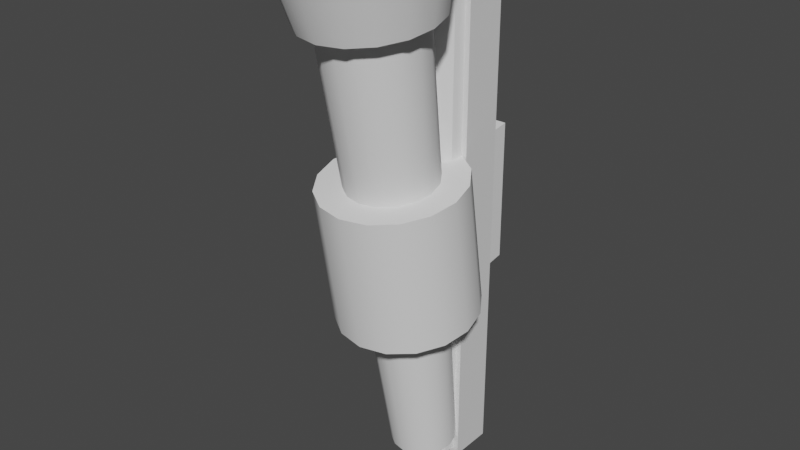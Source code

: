# Source: torch.blend  (saved by Blender 2.93.20; exported with 4.5.12 LTS)
import bpy
from mathutils import Matrix  # noqa: F401  (used for matrix-valued properties, if any)

bpy.ops.wm.read_factory_settings(use_empty=True)
scene = bpy.context.scene
scene.name = 'Scene'

# ---- collections
col_collection = bpy.data.collections.new('Collection'); scene.collection.children.link(col_collection)

# ---- materials (node trees are filled in below, after node groups)
mat_glow = bpy.data.materials.new('glow')
mat_glow.use_transparent_shadow = False
mat_base = bpy.data.materials.new('base')
mat_base.use_transparent_shadow = False

# ---- node groups
ng_auto_smooth = bpy.data.node_groups.new('Auto Smooth', 'GeometryNodeTree')
_s = ng_auto_smooth.interface.new_socket(name='Geometry', in_out='OUTPUT', socket_type='NodeSocketGeometry')
_s = ng_auto_smooth.interface.new_socket(name='Geometry', in_out='INPUT', socket_type='NodeSocketGeometry')
_s = ng_auto_smooth.interface.new_socket(name='Angle', in_out='INPUT', socket_type='NodeSocketFloat')
_s.subtype = 'ANGLE'
_s.min_value = 0.0
_s.max_value = 3.142
ng_auto_smooth.is_modifier = True
_N = ng_auto_smooth.nodes; _L = ng_auto_smooth.links
n0 = _N.new('NodeGroupOutput'); n0.name = 'Group Output'; n0.location = (480, -100)
n1 = _N.new('NodeGroupInput'); n1.name = 'Group Input'; n1.location = (-420, -300)
n2 = _N.new('NodeGroupInput'); n2.name = 'Group Input.001'; n2.location = (-60, -100)
n3 = _N.new('GeometryNodeSetShadeSmooth'); n3.name = 'Set Shade Smooth'; n3.location = (120, -100)
n3.domain = 'EDGE'
n4 = _N.new('GeometryNodeSetShadeSmooth'); n4.name = 'Set Shade Smooth.001'; n4.location = (300, -100)
n5 = _N.new('GeometryNodeInputMeshEdgeAngle'); n5.name = 'Edge Angle'; n5.location = (-420, -220)
n6 = _N.new('GeometryNodeInputEdgeSmooth'); n6.name = 'Is Edge Smooth'; n6.location = (-60, -160)
n7 = _N.new('GeometryNodeInputShadeSmooth'); n7.name = 'Is Face Smooth'; n7.location = (-240, -340)
n8 = _N.new('FunctionNodeBooleanMath'); n8.name = 'Boolean Math'; n8.location = (-60, -220)
n9 = _N.new('FunctionNodeCompare'); n9.name = 'Compare'; n9.location = (-240, -180)
n9.operation = 'LESS_EQUAL'
_L.new(n5.outputs[0], n9.inputs[0])
_L.new(n4.outputs[0], n0.inputs[0])
_L.new(n1.outputs[1], n9.inputs[1])
_L.new(n9.outputs[0], n8.inputs[0])
_L.new(n7.outputs[0], n8.inputs[1])
_L.new(n2.outputs[0], n3.inputs[0])
_L.new(n6.outputs[0], n3.inputs[1])
_L.new(n3.outputs[0], n4.inputs[0])
_L.new(n8.outputs[0], n3.inputs[2])
n0.is_active_output = True

# ---- material node trees
mat_glow.use_nodes = True; mat_glow.node_tree.nodes.clear()
_N = mat_glow.node_tree.nodes; _L = mat_glow.node_tree.links
n0 = _N.new('ShaderNodeBsdfPrincipled'); n0.name = 'Principled BSDF'; n0.location = (10, 300)
n0.distribution = 'GGX'
n0.subsurface_method = 'BURLEY'
n0.inputs[3].default_value = 1.45
n0.inputs[27].default_value = (0.0, 0.0, 0.0, 1.0)
n0.inputs[28].default_value = 1.0
n1 = _N.new('ShaderNodeOutputMaterial'); n1.name = 'Material Output'; n1.location = (300, 300)
_L.new(n0.outputs[0], n1.inputs[0])
n1.is_active_output = True
mat_base.use_nodes = True; mat_base.node_tree.nodes.clear()
_N = mat_base.node_tree.nodes; _L = mat_base.node_tree.links
n0 = _N.new('ShaderNodeBsdfPrincipled'); n0.name = 'Principled BSDF'; n0.location = (10, 300)
n0.distribution = 'GGX'
n0.subsurface_method = 'BURLEY'
n0.inputs[3].default_value = 1.45
n0.inputs[27].default_value = (0.0, 0.0, 0.0, 1.0)
n0.inputs[28].default_value = 1.0
n1 = _N.new('ShaderNodeOutputMaterial'); n1.name = 'Material Output'; n1.location = (300, 300)
_L.new(n0.outputs[0], n1.inputs[0])
n1.is_active_output = True

# ---- world
world_world = bpy.data.worlds.new('World'); scene.world = world_world
world_world.use_nodes = True; world_world.node_tree.nodes.clear()
_N = world_world.node_tree.nodes; _L = world_world.node_tree.links
n0 = _N.new('ShaderNodeOutputWorld'); n0.name = 'World Output'; n0.location = (300, 300)
n1 = _N.new('ShaderNodeBackground'); n1.name = 'Background'; n1.location = (10, 300)
n1.inputs[0].default_value = (0.05088, 0.05088, 0.05088, 1.0)
_L.new(n1.outputs[0], n0.inputs[0])
n0.is_active_output = True
world_world.color = (0.05088, 0.05088, 0.05088)
world_world.use_sun_shadow = False
world_world.sun_shadow_jitter_overblur = 0.0

# ---- meshes
me_cube_001 = bpy.data.meshes.new('Cube.001')
me_cube_001.from_pydata([(-0.09763, -0.2, -0.7651), (-0.09763, -0.2, 0.7651), (-0.09763, -0.07546, -0.7651), (-0.09763, -0.07546, 0.7651), (0.09763, -0.2, -0.7651), (0.09763, -0.2, 0.7651), (0.09763, -0.07546, -0.7651), (0.09763, -0.07546, 0.7651)], [], [(0, 1, 3, 2), (2, 3, 7, 6), (6, 7, 5, 4), (4, 5, 1, 0), (2, 6, 4, 0), (7, 3, 1, 5)])
me_cube_001.polygons.foreach_set('material_index', [1, 1, 1, 1, 1, 1])
_uv = me_cube_001.uv_layers.new(name='UVMap')
_uv.uv.foreach_set('vector', [0.375, 0.0, 0.625, 0.0, 0.625, 0.25, 0.375, 0.25, 0.375, 0.25, 0.625, 0.25, 0.625, 0.5, 0.375, 0.5, 0.375, 0.5, 0.625, 0.5, 0.625, 0.75, 0.375, 0.75, 0.375, 0.75, 0.625, 0.75, 0.625, 1.0, 0.375, 1.0, 0.125, 0.5, 0.375, 0.5, 0.375, 0.75, 0.125, 0.75, 0.625, 0.5, 0.875, 0.5, 0.875, 0.75, 0.625, 0.75])
me_cube_001.materials.append(mat_glow)
me_cube_001.materials.append(mat_base)
me_cube_001.use_remesh_fix_poles = True
me_cube_001.use_remesh_preserve_attributes = False
me_cube_001.update()
me_cube_002 = bpy.data.meshes.new('Cube.002')
me_cube_002.from_pydata([(0.07604, 0.0009081, -0.1987), (0.07604, -0.0009081, 0.1987), (0.07604, -0.1282, -0.22), (0.07604, -0.1929, 0.1721), (0.1405, -0.1707, -0.227), (0.1405, -0.2354, 0.1651), (0.1836, -0.2343, -0.2375), (0.1836, -0.299, 0.1546), (0.1987, -0.3094, -0.2499), (0.1987, -0.374, 0.1422), (0.1836, -0.3844, -0.2622), (0.1836, -0.4491, 0.1299), (0.1405, -0.448, -0.2727), (0.1405, -0.5127, 0.1194), (0.07604, -0.4905, -0.2797), (0.07604, -0.5552, 0.1124), (-8.443e-08, -0.5054, -0.2822), (-8.443e-08, -0.5701, 0.1099), (-0.07604, -0.4905, -0.2797), (-0.07604, -0.5552, 0.1124), (-0.1405, -0.448, -0.2727), (-0.1405, -0.5127, 0.1194), (-0.1836, -0.3844, -0.2622), (-0.1836, -0.4491, 0.1299), (-0.1987, -0.3094, -0.2499), (-0.1987, -0.374, 0.1422), (-0.1836, -0.2343, -0.2375), (-0.1836, -0.299, 0.1546), (-0.1405, -0.1707, -0.227), (-0.1405, -0.2354, 0.1651), (-0.07604, -0.1282, -0.22), (-0.07604, -0.1929, 0.1721), (-6.1e-08, -0.5837, 0.5583), (-6.1e-08, -0.3288, -0.7227), (-0.05325, -0.5732, 0.56), (-0.03679, -0.3216, -0.7215), (-0.09839, -0.5434, 0.5649), (-0.06797, -0.3011, -0.7181), (-0.1285, -0.4989, 0.5723), (-0.08881, -0.2703, -0.7131), (-0.1391, -0.4464, 0.5809), (-0.09613, -0.234, -0.7071), (-0.1285, -0.3938, 0.5896), (-0.08881, -0.1977, -0.7011), (-0.09839, -0.3493, 0.5969), (-0.06797, -0.1669, -0.696), (-0.05325, -0.3195, 0.6018), (-0.03679, -0.1464, -0.6926), (-4.884e-08, -0.3091, 0.6036), (-5.26e-08, -0.1391, -0.6914), (0.05325, -0.3195, 0.6018), (0.03679, -0.1464, -0.6926), (0.09839, -0.3493, 0.5969), (0.06797, -0.1669, -0.696), (0.1285, -0.3938, 0.5896), (0.08881, -0.1977, -0.7011), (0.1391, -0.4464, 0.5809), (0.09613, -0.234, -0.7071), (0.1285, -0.4989, 0.5723), (0.08881, -0.2703, -0.7131), (0.09839, -0.5434, 0.5649), (0.06797, -0.3011, -0.7181), (0.05325, -0.5732, 0.56), (0.03679, -0.3216, -0.7215), (-0.1294, -0.5741, 0.5599), (-0.1691, -0.5155, 0.5695), (-0.1691, -0.3773, 0.5923), (-0.1294, -0.3187, 0.602), (-0.07004, -0.6132, 0.5534), (-0.183, -0.4464, 0.5809), (-5.748e-08, -0.627, 0.5511), (-0.07004, -0.2795, 0.6084), (-4.147e-08, -0.2658, 0.6107), (0.07004, -0.2795, 0.6084), (0.1294, -0.3187, 0.602), (0.1691, -0.3773, 0.5923), (0.183, -0.4464, 0.5809), (0.1691, -0.5155, 0.5695), (0.1294, -0.5741, 0.5599), (0.07004, -0.6132, 0.5534), (-0.154, -0.6246, 0.7153), (-0.2012, -0.5549, 0.7268), (-0.2012, -0.3904, 0.7539), (-0.154, -0.3207, 0.7654), (-0.08334, -0.6712, 0.7076), (-0.2178, -0.4727, 0.7403), (-1.728e-07, -0.6875, 0.7049), (-0.08334, -0.2741, 0.7731), (-1.538e-07, -0.2578, 0.7758), (0.08334, -0.2741, 0.7731), (0.154, -0.3207, 0.7654), (0.2012, -0.3904, 0.7539), (0.2178, -0.4727, 0.7403), (0.2012, -0.5549, 0.7268), (0.154, -0.6246, 0.7153), (0.08334, -0.6712, 0.7076), (-0.1337, -0.6046, 0.7186), (-0.1747, -0.544, 0.7286), (-0.1747, -0.4013, 0.7521), (-0.1337, -0.3408, 0.7621), (-0.07235, -0.645, 0.7119), (-0.189, -0.4727, 0.7403), (-1.746e-07, -0.6592, 0.7096), (-0.07235, -0.3003, 0.7688), (-1.581e-07, -0.2861, 0.7711), (0.07235, -0.3003, 0.7688), (0.1337, -0.3408, 0.7621), (0.1747, -0.4013, 0.7521), (0.189, -0.4727, 0.7403), (0.1747, -0.544, 0.7286), (0.1337, -0.6046, 0.7186), (0.07235, -0.645, 0.7119), (-0.09867, -0.5531, 0.6219), (-0.1289, -0.5085, 0.6292), (-0.1289, -0.4031, 0.6466), (-0.09867, -0.3584, 0.654), (-0.0534, -0.583, 0.6169), (-0.1395, -0.4558, 0.6379), (-1.252e-07, -0.5934, 0.6152), (-0.0534, -0.3286, 0.6589), (-1.13e-07, -0.3181, 0.6606), (0.0534, -0.3286, 0.6589), (0.09867, -0.3584, 0.654), (0.1289, -0.4031, 0.6466), (0.1395, -0.4558, 0.6379), (0.1289, -0.5085, 0.6292), (0.09867, -0.5531, 0.6219), (0.0534, -0.583, 0.6169), (-0.07604, -0.0009081, 0.1987), (-0.07604, 0.0009081, -0.1987)], [], [(50, 52, 53, 51), (40, 42, 43, 41), (2, 3, 5, 4), (4, 5, 7, 6), (48, 50, 51, 49), (38, 40, 41, 39), (6, 7, 9, 8), (8, 9, 11, 10), (10, 11, 13, 12), (46, 48, 49, 47), (36, 38, 39, 37), (12, 13, 15, 14), (14, 15, 17, 16), (16, 17, 19, 18), (44, 46, 47, 45), (34, 36, 37, 35), (18, 19, 21, 20), (20, 21, 23, 22), (22, 23, 25, 24), (42, 44, 45, 43), (32, 34, 35, 33), (24, 25, 27, 26), (26, 27, 29, 28), (3, 31, 29, 27, 25, 23, 21, 19, 17, 15, 13, 11, 9, 7, 5), (28, 29, 31, 30), (3, 2, 0, 1), (2, 4, 6, 8, 10, 12, 14, 16, 18, 20, 22, 24, 26, 28, 30), (52, 54, 55, 53), (54, 56, 57, 55), (56, 58, 59, 57), (58, 60, 61, 59), (43, 45, 47, 49, 51, 53, 55, 57, 59, 61, 63, 33, 35, 37, 39, 41), (60, 62, 63, 61), (62, 32, 33, 63), (44, 67, 71, 46), (71, 87, 88, 72), (54, 75, 76, 56), (32, 70, 68, 34), (34, 68, 64, 36), (36, 64, 65, 38), (50, 73, 74, 52), (60, 78, 79, 62), (46, 71, 72, 48), (38, 65, 69, 40), (56, 76, 77, 58), (40, 69, 66, 42), (52, 74, 75, 54), (62, 79, 70, 32), (42, 66, 67, 44), (48, 72, 73, 50), (58, 77, 78, 60), (92, 108, 109, 93), (64, 80, 81, 65), (79, 95, 86, 70), (72, 88, 89, 73), (66, 82, 83, 67), (73, 89, 90, 74), (68, 84, 80, 64), (74, 90, 91, 75), (69, 85, 82, 66), (75, 91, 92, 76), (65, 81, 85, 69), (76, 92, 93, 77), (70, 86, 84, 68), (77, 93, 94, 78), (67, 83, 87, 71), (78, 94, 95, 79), (106, 122, 123, 107), (86, 102, 100, 84), (93, 109, 110, 94), (83, 99, 103, 87), (94, 110, 111, 95), (87, 103, 104, 88), (80, 96, 97, 81), (95, 111, 102, 86), (88, 104, 105, 89), (82, 98, 99, 83), (89, 105, 106, 90), (84, 100, 96, 80), (90, 106, 107, 91), (85, 101, 98, 82), (91, 107, 108, 92), (81, 97, 101, 85), (122, 121, 120, 119, 115, 114, 117, 113, 112, 116, 118, 127, 126, 125, 124, 123), (101, 117, 114, 98), (107, 123, 124, 108), (97, 113, 117, 101), (108, 124, 125, 109), (102, 118, 116, 100), (109, 125, 126, 110), (99, 115, 119, 103), (110, 126, 127, 111), (103, 119, 120, 104), (96, 112, 113, 97), (111, 127, 118, 102), (104, 120, 121, 105), (98, 114, 115, 99), (105, 121, 122, 106), (100, 116, 112, 96), (2, 30, 129, 0), (31, 3, 1, 128), (30, 31, 128, 129)])
me_cube_002.polygons.foreach_set('use_smooth', [True] * 102)
_uv = me_cube_002.uv_layers.new(name='UVMap')
_uv.uv.foreach_set('vector', [1.0, 0.5, 0.9375, 0.5, 0.9375, 1.0, 1.0, 1.0, 0.9375, 0.5, 0.875, 0.5, 0.875, 1.0, 0.9375, 1.0, 0.9375, 0.5, 0.9375, 1.0, 0.875, 1.0, 0.875, 0.5, 0.875, 0.5, 0.875, 1.0, 0.8125, 1.0, 0.8125, 0.5, 0.875, 0.5, 0.8125, 0.5, 0.8125, 1.0, 0.875, 1.0, 0.8125, 0.5, 0.75, 0.5, 0.75, 1.0, 0.8125, 1.0, 0.8125, 0.5, 0.8125, 1.0, 0.75, 1.0, 0.75, 0.5, 0.75, 0.5, 0.75, 1.0, 0.6875, 1.0, 0.6875, 0.5, 0.6875, 0.5, 0.6875, 1.0, 0.625, 1.0, 0.625, 0.5, 0.75, 0.5, 0.6875, 0.5, 0.6875, 1.0, 0.75, 1.0, 0.6875, 0.5, 0.625, 0.5, 0.625, 1.0, 0.6875, 1.0, 0.625, 0.5, 0.625, 1.0, 0.5625, 1.0, 0.5625, 0.5, 0.5625, 0.5, 0.5625, 1.0, 0.5, 1.0, 0.5, 0.5, 0.5, 0.5, 0.5, 1.0, 0.4375, 1.0, 0.4375, 0.5, 0.625, 0.5, 0.5625, 0.5, 0.5625, 1.0, 0.625, 1.0, 0.5625, 0.5, 0.5, 0.5, 0.5, 1.0, 0.5625, 1.0, 0.4375, 0.5, 0.4375, 1.0, 0.375, 1.0, 0.375, 0.5, 0.375, 0.5, 0.375, 1.0, 0.3125, 1.0, 0.3125, 0.5, 0.3125, 0.5, 0.3125, 1.0, 0.25, 1.0, 0.25, 0.5, 0.5, 0.5, 0.4375, 0.5, 0.4375, 1.0, 0.5, 1.0, 0.4375, 0.5, 0.375, 0.5, 0.375, 1.0, 0.4375, 1.0, 0.25, 0.5, 0.25, 1.0, 0.1875, 1.0, 0.1875, 0.5, 0.1875, 0.5, 0.1875, 1.0, 0.125, 1.0, 0.125, 0.5, 0.3418, 0.4717, 0.1582, 0.4717, 0.08029, 0.4197, 0.02827, 0.3418, 0.01, 0.25, 0.02827, 0.1582, 0.08029, 0.08029, 0.1582, 0.02827, 0.25, 0.01, 0.3418, 0.02827, 0.4197, 0.08029, 0.4717, 0.1582, 0.49, 0.25, 0.4717, 0.3418, 0.4197, 0.4197, 0.125, 0.5, 0.125, 1.0, 0.0625, 1.0, 0.0625, 0.5, 0.9375, 1.0, 0.9375, 0.5, 0.9375, 0.5, 0.9375, 1.0, 0.8418, 0.4717, 0.9197, 0.4197, 0.9717, 0.3418, 0.99, 0.25, 0.9717, 0.1582, 0.9197, 0.08029, 0.8418, 0.02827, 0.75, 0.01, 0.6582, 0.02827, 0.5803, 0.08029, 0.5283, 0.1582, 0.51, 0.25, 0.5283, 0.3418, 0.5803, 0.4197, 0.6582, 0.4717, 0.375, 0.5, 0.3125, 0.5, 0.3125, 1.0, 0.375, 1.0, 0.3125, 0.5, 0.25, 0.5, 0.25, 1.0, 0.3125, 1.0, 0.25, 0.5, 0.1875, 0.5, 0.1875, 1.0, 0.25, 1.0, 0.1875, 0.5, 0.125, 0.5, 0.125, 1.0, 0.1875, 1.0, 0.4717, 0.1582, 0.4197, 0.08029, 0.3418, 0.02827, 0.25, 0.01, 0.1582, 0.02827, 0.08029, 0.08029, 0.02827, 0.1582, 0.01, 0.25, 0.02827, 0.3418, 0.08029, 0.4197, 0.1582, 0.4717, 0.25, 0.49, 0.3418, 0.4717, 0.4197, 0.4197, 0.4717, 0.3418, 0.49, 0.25, 0.125, 0.5, 0.0625, 0.5, 0.0625, 1.0, 0.125, 1.0, 0.0625, 0.5, 0.0, 0.5, 0.0, 1.0, 0.0625, 1.0, 0.625, 0.5, 0.625, 0.5, 0.5625, 0.5, 0.5625, 0.5, 0.75, 0.5, 0.75, 0.5, 0.6875, 0.5, 0.6875, 0.5, 0.3125, 0.5, 0.3125, 0.5, 0.25, 0.5, 0.25, 0.5, 0.4375, 0.5, 0.4375, 0.5, 0.375, 0.5, 0.375, 0.5, 0.5625, 0.5, 0.5625, 0.5, 0.5, 0.5, 0.5, 0.5, 0.6875, 0.5, 0.6875, 0.5, 0.625, 0.5, 0.625, 0.5, 1.0, 0.5, 1.0, 0.5, 0.9375, 0.5, 0.9375, 0.5, 0.125, 0.5, 0.125, 0.5, 0.0625, 0.5, 0.0625, 0.5, 0.75, 0.5, 0.75, 0.5, 0.6875, 0.5, 0.6875, 0.5, 0.8125, 0.5, 0.8125, 0.5, 0.75, 0.5, 0.75, 0.5, 0.25, 0.5, 0.25, 0.5, 0.1875, 0.5, 0.1875, 0.5, 0.9375, 0.5, 0.9375, 0.5, 0.875, 0.5, 0.875, 0.5, 0.375, 0.5, 0.375, 0.5, 0.3125, 0.5, 0.3125, 0.5, 0.0625, 0.5, 0.0625, 0.5, 0.0, 0.5, 0.0, 0.5, 0.5, 0.5, 0.5, 0.5, 0.4375, 0.5, 0.4375, 0.5, 0.875, 0.5, 0.875, 0.5, 0.8125, 0.5, 0.8125, 0.5, 0.1875, 0.5, 0.1875, 0.5, 0.125, 0.5, 0.125, 0.5, 0.25, 0.5, 0.25, 0.5, 0.1875, 0.5, 0.1875, 0.5, 0.6875, 0.5, 0.6875, 0.5, 0.625, 0.5, 0.625, 0.5, 0.0625, 0.5, 0.0625, 0.5, 0.0, 0.5, 0.0, 0.5, 0.875, 0.5, 0.875, 0.5, 0.8125, 0.5, 0.8125, 0.5, 0.5, 0.5, 0.5, 0.5, 0.4375, 0.5, 0.4375, 0.5, 1.0, 0.5, 1.0, 0.5, 0.9375, 0.5, 0.9375, 0.5, 0.5625, 0.5, 0.5625, 0.5, 0.5, 0.5, 0.5, 0.5, 0.375, 0.5, 0.375, 0.5, 0.3125, 0.5, 0.3125, 0.5, 0.9375, 0.5, 0.9375, 0.5, 0.875, 0.5, 0.875, 0.5, 0.3125, 0.5, 0.3125, 0.5, 0.25, 0.5, 0.25, 0.5, 0.8125, 0.5, 0.8125, 0.5, 0.75, 0.5, 0.75, 0.5, 0.25, 0.5, 0.25, 0.5, 0.1875, 0.5, 0.1875, 0.5, 0.4375, 0.5, 0.4375, 0.5, 0.375, 0.5, 0.375, 0.5, 0.1875, 0.5, 0.1875, 0.5, 0.125, 0.5, 0.125, 0.5, 0.625, 0.5, 0.625, 0.5, 0.5625, 0.5, 0.5625, 0.5, 0.125, 0.5, 0.125, 0.5, 0.0625, 0.5, 0.0625, 0.5, 0.375, 0.5, 0.375, 0.5, 0.3125, 0.5, 0.3125, 0.5, 0.4375, 0.5, 0.4375, 0.5, 0.375, 0.5, 0.375, 0.5, 0.1875, 0.5, 0.1875, 0.5, 0.125, 0.5, 0.125, 0.5, 0.625, 0.5, 0.625, 0.5, 0.5625, 0.5, 0.5625, 0.5, 0.125, 0.5, 0.125, 0.5, 0.0625, 0.5, 0.0625, 0.5, 0.75, 0.5, 0.75, 0.5, 0.6875, 0.5, 0.6875, 0.5, 0.6875, 0.5, 0.6875, 0.5, 0.625, 0.5, 0.625, 0.5, 0.0625, 0.5, 0.0625, 0.5, 0.0, 0.5, 0.0, 0.5, 0.875, 0.5, 0.875, 0.5, 0.8125, 0.5, 0.8125, 0.5, 0.5, 0.5, 0.5, 0.5, 0.4375, 0.5, 0.4375, 0.5, 1.0, 0.5, 1.0, 0.5, 0.9375, 0.5, 0.9375, 0.5, 0.5625, 0.5, 0.5625, 0.5, 0.5, 0.5, 0.5, 0.5, 0.375, 0.5, 0.375, 0.5, 0.3125, 0.5, 0.3125, 0.5, 0.9375, 0.5, 0.9375, 0.5, 0.875, 0.5, 0.875, 0.5, 0.3125, 0.5, 0.3125, 0.5, 0.25, 0.5, 0.25, 0.5, 0.8125, 0.5, 0.8125, 0.5, 0.75, 0.5, 0.75, 0.5, 0.5803, 0.08029, 0.6582, 0.02827, 0.75, 0.01, 0.8418, 0.02827, 0.9197, 0.08029, 0.9717, 0.1582, 0.99, 0.25, 0.9717, 0.3418, 0.9197, 0.4197, 0.8418, 0.4717, 0.75, 0.49, 0.6582, 0.4717, 0.5803, 0.4197, 0.5283, 0.3418, 0.51, 0.25, 0.5283, 0.1582, 0.9375, 0.5, 0.9375, 0.5, 0.875, 0.5, 0.875, 0.5, 0.3125, 0.5, 0.3125, 0.5, 0.25, 0.5, 0.25, 0.5, 0.8125, 0.5, 0.8125, 0.5, 0.75, 0.5, 0.75, 0.5, 0.25, 0.5, 0.25, 0.5, 0.1875, 0.5, 0.1875, 0.5, 0.4375, 0.5, 0.4375, 0.5, 0.375, 0.5, 0.375, 0.5, 0.1875, 0.5, 0.1875, 0.5, 0.125, 0.5, 0.125, 0.5, 0.625, 0.5, 0.625, 0.5, 0.5625, 0.5, 0.5625, 0.5, 0.125, 0.5, 0.125, 0.5, 0.0625, 0.5, 0.0625, 0.5, 0.75, 0.5, 0.75, 0.5, 0.6875, 0.5, 0.6875, 0.5, 0.6875, 0.5, 0.6875, 0.5, 0.625, 0.5, 0.625, 0.5, 0.0625, 0.5, 0.0625, 0.5, 0.0, 0.5, 0.0, 0.5, 0.875, 0.5, 0.875, 0.5, 0.8125, 0.5, 0.8125, 0.5, 0.5, 0.5, 0.5, 0.5, 0.4375, 0.5, 0.4375, 0.5, 1.0, 0.5, 1.0, 0.5, 0.9375, 0.5, 0.9375, 0.5, 0.5625, 0.5, 0.5625, 0.5, 0.5, 0.5, 0.5, 0.5, 0.8418, 0.4717, 0.6582, 0.4717, 0.6582, 0.4717, 0.8418, 0.4717, 0.1582, 0.4717, 0.3418, 0.4717, 0.3418, 0.4717, 0.1582, 0.4717, 0.0625, 0.5, 0.0625, 1.0, 0.0625, 1.0, 0.0625, 0.5])
me_cube_002.use_remesh_fix_poles = True
me_cube_002.use_remesh_preserve_attributes = False
me_cube_002.update()
me_cube_003 = bpy.data.meshes.new('Cube.003')
me_cube_003.from_pydata([(-8.323e-08, -0.2722, 0.7511), (-8.323e-08, -0.2722, -0.7511), (-0.04275, -0.2608, 0.7511), (-0.04275, -0.2608, -0.7511), (-0.07405, -0.2295, 0.7511), (-0.07405, -0.2295, -0.7511), (-0.0855, -0.1867, 0.7511), (-0.0855, -0.1867, -0.7511), (-0.07405, -0.144, 0.7511), (-0.07405, -0.144, -0.7511), (-0.04275, -0.1127, 0.7511), (-0.04275, -0.1127, -0.7511), (-7.576e-08, -0.1012, 0.7511), (-7.576e-08, -0.1012, -0.7511), (0.04275, -0.1127, 0.7511), (0.04275, -0.1127, -0.7511), (0.07405, -0.144, 0.7511), (0.07405, -0.144, -0.7511), (0.0855, -0.1867, 0.7511), (0.0855, -0.1867, -0.7511), (0.07405, -0.2295, 0.7511), (0.07405, -0.2295, -0.7511), (0.04275, -0.2608, 0.7511), (0.04275, -0.2608, -0.7511)], [], [(0, 2, 3, 1), (2, 4, 5, 3), (4, 6, 7, 5), (6, 8, 9, 7), (8, 10, 11, 9), (10, 12, 13, 11), (12, 14, 15, 13), (14, 16, 17, 15), (16, 18, 19, 17), (18, 20, 21, 19), (3, 5, 7, 9, 11, 13, 15, 17, 19, 21, 23, 1), (20, 22, 23, 21), (22, 0, 1, 23), (0, 22, 20, 18, 16, 14, 12, 10, 8, 6, 4, 2)])
me_cube_003.polygons.foreach_set('use_smooth', [True] * 14)
_uv = me_cube_003.uv_layers.new(name='UVMap')
_uv.uv.foreach_set('vector', [1.0, 0.5, 0.9167, 0.5, 0.9167, 1.0, 1.0, 1.0, 0.9167, 0.5, 0.8333, 0.5, 0.8333, 1.0, 0.9167, 1.0, 0.8333, 0.5, 0.75, 0.5, 0.75, 1.0, 0.8333, 1.0, 0.75, 0.5, 0.6667, 0.5, 0.6667, 1.0, 0.75, 1.0, 0.6667, 0.5, 0.5833, 0.5, 0.5833, 1.0, 0.6667, 1.0, 0.5833, 0.5, 0.5, 0.5, 0.5, 1.0, 0.5833, 1.0, 0.5, 0.5, 0.4167, 0.5, 0.4167, 1.0, 0.5, 1.0, 0.4167, 0.5, 0.3333, 0.5, 0.3333, 1.0, 0.4167, 1.0, 0.3333, 0.5, 0.25, 0.5, 0.25, 1.0, 0.3333, 1.0, 0.25, 0.5, 0.1667, 0.5, 0.1667, 1.0, 0.25, 1.0, 0.37, 0.4578, 0.4578, 0.37, 0.49, 0.25, 0.4578, 0.13, 0.37, 0.04215, 0.25, 0.01, 0.13, 0.04215, 0.04215, 0.13, 0.01, 0.25, 0.04215, 0.37, 0.13, 0.4578, 0.25, 0.49, 0.1667, 0.5, 0.08333, 0.5, 0.08333, 1.0, 0.1667, 1.0, 0.08333, 0.5, 7.451e-08, 0.5, 7.451e-08, 1.0, 0.08333, 1.0, 0.75, 0.49, 0.63, 0.4578, 0.5422, 0.37, 0.51, 0.25, 0.5422, 0.13, 0.63, 0.04215, 0.75, 0.01, 0.87, 0.04215, 0.9578, 0.13, 0.99, 0.25, 0.9578, 0.37, 0.87, 0.4578])
me_cube_003.materials.append(mat_glow)
me_cube_003.materials.append(mat_base)
me_cube_003.use_remesh_fix_poles = True
me_cube_003.use_remesh_preserve_attributes = False
me_cube_003.update()

# ---- objects
ob_cube = bpy.data.objects.new('Cube', me_cube_001)
ob_cube_001 = bpy.data.objects.new('Cube.001', me_cube_002)
ob_cube_002 = bpy.data.objects.new('Cube.002', me_cube_003)

# ---- transforms, parenting, visibility, modifiers, constraints
ob_cube.location = (6.706e-08, 0.0, 0.0)
_m = ob_cube.modifiers.new('Auto Smooth', 'NODES')
_m.node_group = ng_auto_smooth
_gi = [s.identifier for s in ng_auto_smooth.interface.items_tree if s.item_type == 'SOCKET' and s.in_out == 'INPUT']
_m[_gi[1]] = 0.5236  # Angle
ob_cube_001.location = (6.706e-08, 0.0, 0.0)
_m = ob_cube_001.modifiers.new('Auto Smooth', 'NODES')
_m.node_group = ng_auto_smooth
_gi = [s.identifier for s in ng_auto_smooth.interface.items_tree if s.item_type == 'SOCKET' and s.in_out == 'INPUT']
_m[_gi[1]] = 0.5236  # Angle
ob_cube_002.location = (6.706e-08, 0.0, 0.0)
_m = ob_cube_002.modifiers.new('Auto Smooth', 'NODES')
_m.node_group = ng_auto_smooth
_gi = [s.identifier for s in ng_auto_smooth.interface.items_tree if s.item_type == 'SOCKET' and s.in_out == 'INPUT']
_m[_gi[1]] = 0.5236  # Angle

# ---- collection membership
col_collection.objects.link(ob_cube)
col_collection.objects.link(ob_cube_001)
col_collection.objects.link(ob_cube_002)

# ---- scene / render settings (as saved in the file)
scene.frame_start = 1; scene.frame_end = 250; scene.frame_set(30)
scene.render.engine = 'BLENDER_EEVEE_NEXT'
scene.cycles.use_denoising = False
scene.cycles.samples = 128
scene.cycles.sampling_pattern = 'TABULATED_SOBOL'
scene.cycles.use_adaptive_sampling = False
scene.cycles.use_light_tree = False
scene.view_settings.view_transform = 'Filmic'
bpy.context.view_layer.update()

# ---- added for rendering (the .blend has no active camera and no usable light): camera, sun
cam_auto = bpy.data.cameras.new('AutoCamera')
cam_auto.lens = 50.0
cam_auto.sensor_width = 36.0
cam_auto.clip_end = 1000.0
ob_auto_camera = bpy.data.objects.new('AutoCamera', cam_auto)
scene.collection.objects.link(ob_auto_camera)
ob_auto_camera.location = (1.61266, -2.2785, 1.29546)
ob_auto_camera.rotation_euler = (1.09748, -7.21219e-08, 0.694738)
scene.camera = ob_auto_camera
light_auto_sun = bpy.data.lights.new('AutoSun', 'SUN')
light_auto_sun.energy = 3.0
light_auto_sun.angle = 0.0523599
ob_auto_sun = bpy.data.objects.new('AutoSun', light_auto_sun)
scene.collection.objects.link(ob_auto_sun)
ob_auto_sun.rotation_euler = (0.872665, 0.174533, 0.523599)
bpy.context.view_layer.update()
